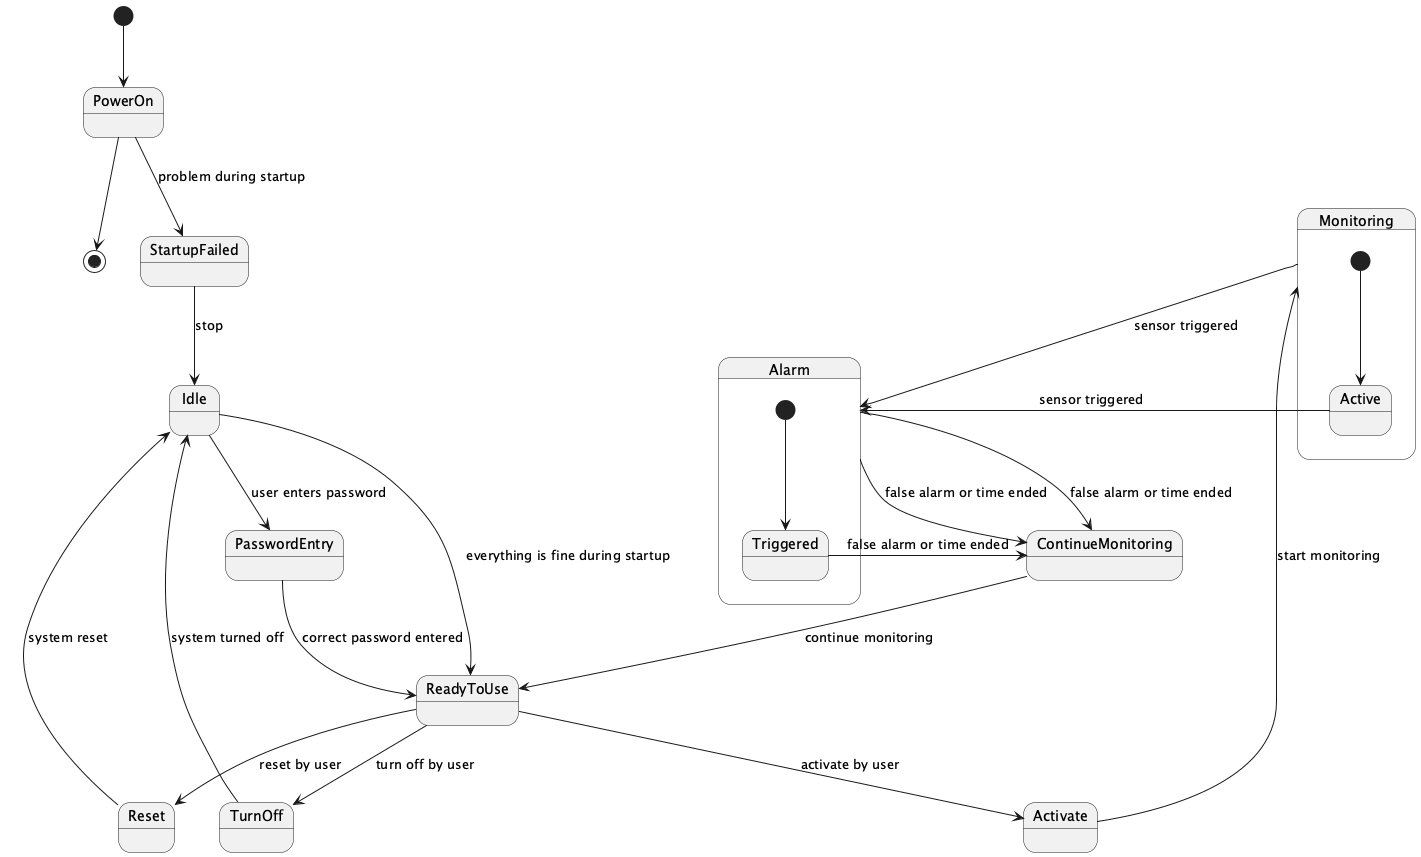

The diagram above was rendered by PlantUML. Its source (embedded in the PNG):
@startuml
[*] --> PowerOn
PowerOn --> [*]
PowerOn --> StartupFailed : problem during startup
StartupFailed --> Idle : stop
Idle --> ReadyToUse : everything is fine during startup
ReadyToUse --> Reset : reset by user
Reset --> Idle : system reset
ReadyToUse --> Activate : activate by user
Activate --> Monitoring : start monitoring
Monitoring --> Alarm : sensor triggered
Alarm --> ContinueMonitoring : false alarm or time ended
ContinueMonitoring --> ReadyToUse : continue monitoring
ReadyToUse --> TurnOff : turn off by user
TurnOff --> Idle : system turned off
Idle --> PasswordEntry : user enters password
PasswordEntry --> ReadyToUse : correct password entered

state Monitoring {
  [*] --> Active
  Active --> Alarm : sensor triggered
  Alarm --> ContinueMonitoring : false alarm or time ended
}

state Alarm {
  [*] --> Triggered
  Triggered --> ContinueMonitoring : false alarm or time ended
}
@enduml